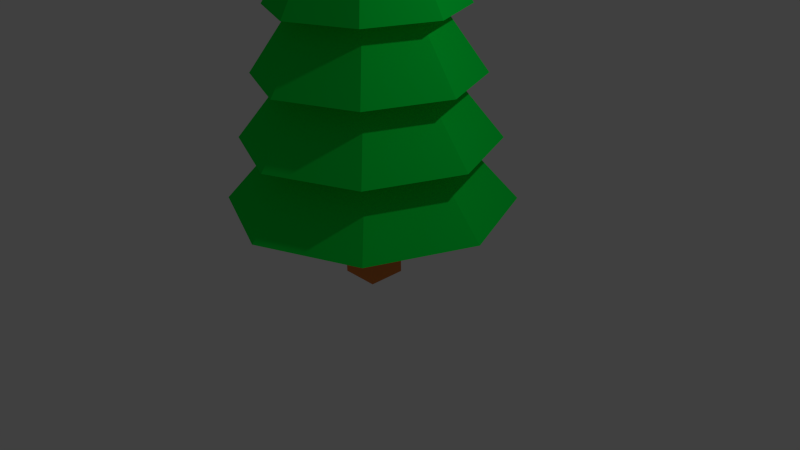# Source: Tree1.blend  (saved by Blender 2.75.0; exported with 4.5.12 LTS)
import bpy
from mathutils import Matrix  # noqa: F401  (used for matrix-valued properties, if any)

bpy.ops.wm.read_factory_settings(use_empty=True)
scene = bpy.context.scene
scene.name = 'Scene'

# ---- collections
col_collection_1 = bpy.data.collections.new('Collection 1'); scene.collection.children.link(col_collection_1)

# ---- materials (node trees are filled in below, after node groups)
mat_bark = bpy.data.materials.new('Bark')
mat_bark.alpha_threshold = 0.0
mat_bark.use_transparent_shadow = False
mat_bark.diffuse_color = (0.8, 0.2172, 0.05785, 1.0)
mat_bark.roughness = 0.5
mat_bark.line_color = (0.0, 0.0, 0.0, 1.0)
mat_leaves = bpy.data.materials.new('Leaves')
mat_leaves.alpha_threshold = 0.0
mat_leaves.use_transparent_shadow = False
mat_leaves.diffuse_color = (0.0, 0.8, 0.05878, 1.0)
mat_leaves.roughness = 0.5

# ---- material node trees

# ---- world
world_world = bpy.data.worlds.new('World'); scene.world = world_world
world_world.color = (0.05088, 0.05088, 0.05088)
world_world.use_sun_shadow = False
world_world.sun_shadow_jitter_overblur = 0.0
world_world.cycles.sampling_method = 'MANUAL'
world_world.cycles.sample_map_resolution = 256

# ---- cameras
cam_camera = bpy.data.cameras.new('Camera')
cam_camera.clip_end = 100.0
cam_camera.lens = 35.0
cam_camera.sensor_width = 32.0
cam_camera.sensor_height = 18.0
cam_camera.ortho_scale = 7.314
cam_camera.dof.focus_distance = 0.0
cam_camera.dof.aperture_fstop = 128.0

# ---- lights
light_lamp = bpy.data.lights.new('Lamp', 'POINT')
light_lamp.transmission_factor = 0.0
light_lamp.cutoff_distance = 30.0
light_lamp.energy = 100.0
light_lamp.shadow_buffer_clip_start = 1.001
light_lamp.shadow_soft_size = 0.1
light_lamp.shadow_maximum_resolution = 0.006
light_lamp.use_absolute_resolution = True
light_lamp.cycles.use_multiple_importance_sampling = False

# ---- meshes
me_cube = bpy.data.meshes.new('Cube')
me_cube.from_pydata([(1.0, 1.0, -1.0), (1.0, -1.0, -1.0), (-1.0, -1.0, -1.0), (-1.0, 1.0, -1.0), (1.0, 1.0, 19.76), (1.0, -1.0, 19.76), (-1.0, -1.0, 19.76), (-1.0, 1.0, 19.76), (0.0, 4.045, 16.18), (2.861, 2.861, 16.18), (4.045, -1.768e-07, 16.18), (2.861, -2.861, 16.18), (-3.537e-07, -4.045, 16.18), (0.0, 0.0, 24.27), (-2.861, -2.861, 16.18), (-4.045, 4.824e-08, 16.18), (-2.861, 2.861, 16.18), (0.0, 4.855, 12.95), (3.433, 3.433, 12.95), (4.855, -2.122e-07, 12.95), (3.433, -3.433, 12.95), (-4.244e-07, -4.855, 12.95), (0.0, 0.0, 21.04), (-3.433, -3.433, 12.95), (-4.855, 5.789e-08, 12.95), (-3.433, 3.433, 12.95), (0.0, 5.664, 9.709), (4.005, 4.005, 9.709), (5.664, -2.476e-07, 9.709), (4.005, -4.005, 9.709), (-4.951e-07, -5.664, 9.709), (0.0, 0.0, 17.8), (-4.005, -4.005, 9.709), (-5.664, 6.754e-08, 9.709), (-4.005, 4.005, 9.709), (0.0, 6.473, 6.473), (4.577, 4.577, 6.473), (6.473, -2.829e-07, 6.473), (4.577, -4.577, 6.473), (-5.659e-07, -6.473, 6.473), (0.0, 0.0, 14.56), (-4.577, -4.577, 6.473), (-6.473, 7.719e-08, 6.473), (-4.577, 4.577, 6.473), (0.0, 7.282, 3.236), (5.149, 5.149, 3.236), (7.282, -3.183e-07, 3.236), (5.149, -5.149, 3.236), (-6.366e-07, -7.282, 3.236), (0.0, 0.0, 11.33), (-5.149, -5.149, 3.236), (-7.282, 8.684e-08, 3.236), (-5.149, 5.149, 3.236)], [], [(0, 1, 2, 3), (4, 7, 6, 5), (0, 4, 5, 1), (1, 5, 6, 2), (2, 6, 7, 3), (4, 0, 3, 7), (15, 13, 16), (8, 13, 9), (14, 13, 15), (12, 13, 14), (11, 13, 12), (10, 13, 11), (16, 13, 8), (9, 13, 10), (8, 9, 10, 11, 12, 14, 15, 16), (24, 22, 25), (17, 22, 18), (23, 22, 24), (21, 22, 23), (20, 22, 21), (19, 22, 20), (25, 22, 17), (18, 22, 19), (17, 18, 19, 20, 21, 23, 24, 25), (33, 31, 34), (26, 31, 27), (32, 31, 33), (30, 31, 32), (29, 31, 30), (28, 31, 29), (34, 31, 26), (27, 31, 28), (26, 27, 28, 29, 30, 32, 33, 34), (42, 40, 43), (35, 40, 36), (41, 40, 42), (39, 40, 41), (38, 40, 39), (37, 40, 38), (43, 40, 35), (36, 40, 37), (35, 36, 37, 38, 39, 41, 42, 43), (51, 49, 52), (44, 49, 45), (50, 49, 51), (48, 49, 50), (47, 49, 48), (46, 49, 47), (52, 49, 44), (45, 49, 46), (44, 45, 46, 47, 48, 50, 51, 52)])
me_cube.polygons.foreach_set('material_index', [0, 0, 0, 0, 0, 0, 1, 1, 1, 1, 1, 1, 1, 1, 1, 1, 1, 1, 1, 1, 1, 1, 1, 1, 1, 1, 1, 1, 1, 1, 1, 1, 1, 1, 1, 1, 1, 1, 1, 1, 1, 1, 1, 1, 1, 1, 1, 1, 1, 1, 1])
me_cube.materials.append(mat_bark)
me_cube.materials.append(mat_leaves)
me_cube.use_remesh_preserve_volume = False
me_cube.use_remesh_preserve_attributes = False
me_cube.use_mirror_vertex_groups = False
me_cube.update()

# ---- objects
ob_cube = bpy.data.objects.new('Cube', me_cube)
ob_lamp = bpy.data.objects.new('Lamp', light_lamp)
ob_camera = bpy.data.objects.new('Camera', cam_camera)

# ---- transforms, parenting, visibility, modifiers, constraints
ob_cube.location = (0.0, 0.0, 0.0)
ob_cube.scale = (0.2472, 0.2472, 0.2472)
ob_cube.lock_rotations_4d = False
ob_cube.empty_display_type = 'ARROWS'
ob_cube.lineart.crease_threshold = 0.0
ob_lamp.location = (4.076, 1.005, 5.904)
ob_lamp.rotation_euler = (0.6503, 0.05522, 1.866)
ob_lamp.lock_rotations_4d = False
ob_lamp.empty_display_type = 'ARROWS'
ob_lamp.color = (0.0, 0.0, 0.0, 0.0)
ob_lamp.lineart.crease_threshold = 0.0
ob_camera.location = (7.481, -6.508, 5.344)
ob_camera.rotation_euler = (1.109, 0.01082, 0.8149)
ob_camera.lock_rotations_4d = False
ob_camera.empty_display_type = 'ARROWS'
ob_camera.color = (0.0, 0.0, 0.0, 0.0)
ob_camera.display_type = 'WIRE'
ob_camera.lineart.crease_threshold = 0.0

# ---- collection membership
col_collection_1.objects.link(ob_cube)
col_collection_1.objects.link(ob_lamp)
col_collection_1.objects.link(ob_camera)

# ---- scene / render settings (as saved in the file)
scene.camera = ob_camera
scene.frame_start = 1; scene.frame_end = 250; scene.frame_set(1)
scene.render.engine = 'BLENDER_EEVEE_NEXT'
scene.render.resolution_percentage = 50
scene.render.dither_intensity = 0.0
scene.cycles.use_denoising = False
scene.cycles.samples = 10
scene.cycles.sampling_pattern = 'TABULATED_SOBOL'
scene.cycles.light_sampling_threshold = 0.0
scene.cycles.use_adaptive_sampling = False
scene.cycles.use_light_tree = False
scene.cycles.blur_glossy = 0.0
scene.cycles.pixel_filter_type = 'GAUSSIAN'
scene.cycles.sample_clamp_indirect = 0.0
scene.view_settings.view_transform = 'Standard'
bpy.context.view_layer.update()
